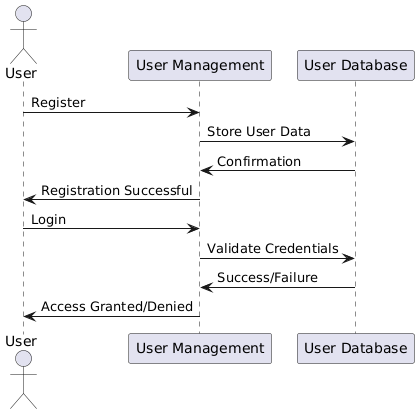

The diagram above was rendered by PlantUML. Its source (embedded in the PNG):
@startuml
' User Registration and Authentication Sequence Diagram
actor User
participant "User Management" as UM
participant "User Database" as UDB

User -> UM: Register
UM -> UDB: Store User Data
UDB -> UM: Confirmation
UM -> User: Registration Successful

User -> UM: Login
UM -> UDB: Validate Credentials
UDB -> UM: Success/Failure
UM -> User: Access Granted/Denied
@enduml